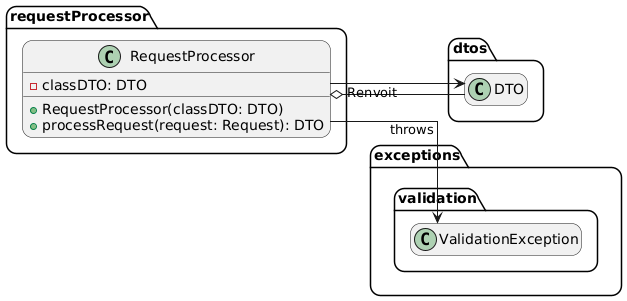

The diagram above was rendered by PlantUML. Its source (embedded in the PNG):
@startuml
skinparam linetype ortho
skinparam nodesep 10
skinparam ranksep 10
skinparam roundcorner 20

left to right direction

hide empty members

namespace requestProcessor {
    class RequestProcessor {
        - classDTO: DTO
        + RequestProcessor(classDTO: DTO)
        + processRequest(request: Request): DTO
    }
}

RequestProcessor o-- dtos.DTO
RequestProcessor --> dtos.DTO: "Renvoit"
RequestProcessor --> exceptions.validation.ValidationException: throws
@enduml